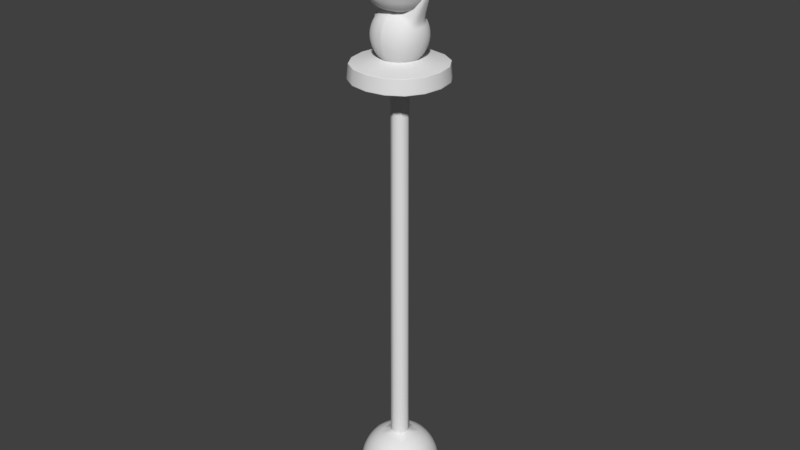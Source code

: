 # Source: Emblems.blend  (saved by Blender 2.79.0; exported with 4.5.12 LTS)
import bpy
from mathutils import Matrix  # noqa: F401  (used for matrix-valued properties, if any)

bpy.ops.wm.read_factory_settings(use_empty=True)
scene = bpy.context.scene
scene.name = 'Scene'

# ---- collections
col_collection_1 = bpy.data.collections.new('Collection 1'); scene.collection.children.link(col_collection_1)

# ---- world
world_world = bpy.data.worlds.new('World'); scene.world = world_world
world_world.color = (0.05088, 0.05088, 0.05088)
world_world.use_sun_shadow = False
world_world.sun_shadow_jitter_overblur = 0.0
world_world.cycles.sampling_method = 'MANUAL'

# ---- meshes
me_cube_006 = bpy.data.meshes.new('Cube.006')
me_cube_006.from_pydata([(-0.03185, -0.03185, -0.02599), (-0.02675, -0.02675, 0.08374), (-0.03185, 0.03185, -0.02599), (-0.02675, 0.02675, 0.08374), (0.03185, -0.03185, -0.02599), (0.02675, -0.02675, 0.08374), (0.03185, 0.03185, -0.02599), (0.02675, 0.02675, 0.08374), (-0.02469, -0.02469, 0.01968), (-0.02469, 0.02469, 0.01968), (0.02469, 0.02469, 0.01968), (0.02469, -0.02469, 0.01968), (-0.0314, 0.0314, -0.01632), (0.0314, 0.0314, -0.01632), (0.0314, -0.0314, -0.01632), (-0.0314, -0.0314, -0.01632), (-0.0312, -0.0312, 0.08345), (-0.0312, 0.0312, 0.08345), (0.0312, 0.0312, 0.08345), (0.0312, -0.0312, 0.08345), (-0.03262, 0.03262, -0.02567), (0.03262, 0.03262, -0.02567), (0.03262, -0.03262, -0.02567), (-0.03262, -0.03262, -0.02567), (-0.03168, -0.03168, -0.01662), (0.03168, -0.03168, -0.01662), (0.03168, 0.03168, -0.01662), (-0.03168, 0.03168, -0.01662), (-0.03166, -0.03166, -0.01638), (-0.03166, 0.03166, -0.01638), (0.03166, 0.03166, -0.01638), (0.03166, -0.03166, -0.01638), (-0.008611, -0.008611, 0.01519), (-0.008611, 0.008611, 0.01519), (0.008611, 0.008611, 0.01519), (0.008611, -0.008611, 0.01519), (-0.00859, 0.00859, 0.0148), (0.00859, 0.00859, 0.0148), (0.00859, -0.00859, 0.0148), (-0.00859, -0.00859, 0.0148), (-0.01034, 0.01034, -0.01264), (0.01034, 0.01034, -0.01264), (0.01034, -0.01034, -0.01264), (-0.01034, -0.01034, -0.01264), (-0.01124, 0.01124, -0.01313), (0.01124, 0.01124, -0.01313), (0.01124, -0.01124, -0.01313), (-0.01124, -0.01124, -0.01313), (-0.01029, -0.01029, -0.01219), (-0.01029, 0.01029, -0.01219), (0.01029, 0.01029, -0.01219), (0.01029, -0.01029, -0.01219), (-0.03267, 0.03267, -0.02599), (-0.03267, -0.03267, -0.02599), (0.03267, 0.03267, -0.02599), (0.03267, -0.03267, -0.02599), (-0.02992, -0.02992, 0.08374), (-0.02992, 0.02992, 0.08374), (0.02992, 0.02992, 0.08374), (0.02992, -0.02992, 0.08374), (-0.01843, -0.01843, 0.04972), (-0.01843, 0.01843, 0.04972), (0.01843, 0.01843, 0.04972), (0.01843, -0.01843, 0.04972), (-0.02501, -0.02501, 0.08274), (-0.02501, 0.02501, 0.08274), (0.02501, -0.02501, 0.08274), (0.02501, 0.02501, 0.08274), (-0.01843, -0.01843, 0.0511), (0.01843, -0.01843, 0.0511), (-0.01843, 0.01843, 0.0511), (0.01843, 0.01843, 0.0511), (-0.0312, -0.0312, 0.08374), (-0.0312, 0.0312, 0.08374), (0.0312, 0.0312, 0.08374), (0.0312, -0.0312, 0.08374), (-0.02501, -0.02501, 0.08374), (-0.02501, 0.02501, 0.08374), (0.02501, 0.02501, 0.08374), (0.02501, -0.02501, 0.08374)], [], [(16, 72, 73, 17), (17, 73, 74, 18), (18, 74, 75, 19), (19, 75, 72, 16), (2, 6, 4, 0), (70, 68, 60, 61), (35, 11, 8, 32), (34, 10, 11, 35), (33, 9, 10, 34), (32, 8, 9, 33), (28, 15, 12, 29), (29, 12, 13, 30), (30, 13, 14, 31), (31, 14, 15, 28), (11, 19, 16, 8), (10, 18, 19, 11), (9, 17, 18, 10), (8, 16, 17, 9), (20, 27, 26, 21), (23, 24, 27, 20), (24, 28, 29, 27), (53, 23, 20, 52), (52, 20, 21, 54), (54, 21, 22, 55), (55, 22, 23, 53), (27, 29, 30, 26), (26, 30, 31, 25), (25, 31, 28, 24), (22, 25, 24, 23), (21, 26, 25, 22), (39, 32, 33, 36), (36, 33, 34, 37), (37, 34, 35, 38), (38, 35, 32, 39), (51, 38, 39, 48), (50, 37, 38, 51), (49, 36, 37, 50), (48, 39, 36, 49), (47, 43, 40, 44), (44, 40, 41, 45), (45, 41, 42, 46), (46, 42, 43, 47), (14, 46, 47, 15), (13, 45, 46, 14), (12, 44, 45, 13), (15, 47, 44, 12), (43, 48, 49, 40), (40, 49, 50, 41), (41, 50, 51, 42), (42, 51, 48, 43), (2, 0, 53, 52), (6, 2, 52, 54), (4, 6, 54, 55), (0, 4, 55, 53), (1, 3, 57, 56), (3, 7, 58, 57), (7, 5, 59, 58), (5, 1, 56, 59), (62, 61, 60, 63), (68, 69, 63, 60), (71, 70, 61, 62), (69, 71, 62, 63), (79, 78, 67, 66), (78, 77, 65, 67), (76, 79, 66, 64), (77, 76, 64, 65), (66, 67, 71, 69), (67, 65, 70, 71), (64, 66, 69, 68), (65, 64, 68, 70), (56, 57, 73, 72), (57, 58, 74, 73), (58, 59, 75, 74), (59, 56, 72, 75), (3, 1, 76, 77), (7, 3, 77, 78), (5, 7, 78, 79), (1, 5, 79, 76)])
me_cube_006.polygons.foreach_set('use_smooth', [True] * 78)
me_cube_006.use_remesh_preserve_volume = False
me_cube_006.use_remesh_preserve_attributes = False
me_cube_006.use_mirror_vertex_groups = False
me_cube_006.update()
me_cube_005 = bpy.data.meshes.new('Cube.005')
me_cube_005.from_pydata([(0.003385, 0.01641, 0.003385), (0.009596, 0.01413, 0.003142), (0.003142, 0.01413, 0.009596), (0.008683, 0.01236, 0.008683), (0.003385, 0.01641, -0.003385), (0.003142, 0.01413, -0.009596), (0.009596, 0.01413, -0.003142), (0.008683, 0.01236, -0.008683), (0.01641, 0.003385, -0.003385), (0.01413, 0.009596, -0.003142), (0.01413, 0.003142, -0.009596), (0.01236, 0.008683, -0.008683), (0.01641, 0.003385, 0.003385), (0.01413, 0.003142, 0.009596), (0.01413, 0.009596, 0.003142), (0.01236, 0.008683, 0.008683), (0.01641, -0.003385, 0.003385), (0.01413, -0.009596, 0.003142), (0.01413, -0.003142, 0.009596), (0.01236, -0.008683, 0.008683), (0.01641, -0.003385, -0.003385), (0.01413, -0.003142, -0.009596), (0.01413, -0.009596, -0.003142), (0.01236, -0.008683, -0.008683), (0.003385, -0.01641, -0.003385), (0.009596, -0.01413, -0.003142), (0.003142, -0.01413, -0.009596), (0.008683, -0.01236, -0.008683), (0.003331, -0.01626, 0.003358), (0.003142, -0.01413, 0.009596), (0.009542, -0.01398, 0.003115), (0.008683, -0.01236, 0.008683), (0.003385, 0.003385, -0.01641), (0.009596, 0.003142, -0.01413), (0.003142, 0.009596, -0.01413), (0.008683, 0.008683, -0.01236), (0.003385, -0.003385, -0.01641), (0.003142, -0.009596, -0.01413), (0.009596, -0.003142, -0.01413), (0.008683, -0.008683, -0.01236), (0.003385, 0.003385, 0.01641), (0.003142, 0.009596, 0.01413), (0.01863, 0.003142, 0.02867), (0.008683, 0.008683, 0.01236), (0.003385, -0.003385, 0.01641), (0.01863, -0.003142, 0.02867), (0.003142, -0.009596, 0.01413), (0.008683, -0.008683, 0.01236), (0.0, 0.01669, 0.003446), (0.0, 0.01438, 0.009768), (0.003446, 0.01669, 0.0), (0.009768, 0.01438, 0.0), (0.006631, 0.01555, 0.003264), (0.003264, 0.01555, 0.006631), (0.006099, 0.01343, 0.009197), (0.009197, 0.01343, 0.006099), (0.0, 0.01669, -0.003446), (0.0, 0.01438, -0.009768), (0.003264, 0.01555, -0.006631), (0.006631, 0.01555, -0.003264), (0.009197, 0.01343, -0.006099), (0.006099, 0.01343, -0.009197), (0.01669, 0.003446, 0.0), (0.01438, 0.009768, 0.0), (0.01555, 0.006631, -0.003264), (0.01555, 0.003264, -0.006631), (0.01343, 0.006099, -0.009197), (0.01343, 0.009197, -0.006099), (0.01669, 0.0, 0.003446), (0.01438, 0.0, 0.009768), (0.01555, 0.003264, 0.006631), (0.01555, 0.006631, 0.003264), (0.01343, 0.009197, 0.006099), (0.01343, 0.006099, 0.009197), (0.01669, -0.003446, 0.0), (0.01438, -0.009768, 0.0), (0.01555, -0.006631, 0.003264), (0.01555, -0.003264, 0.006631), (0.01343, -0.006099, 0.009197), (0.01343, -0.009197, 0.006099), (0.01669, 0.0, -0.003446), (0.01438, 0.0, -0.009768), (0.01555, -0.003264, -0.006631), (0.01555, -0.006631, -0.003264), (0.01343, -0.009197, -0.006099), (0.01343, -0.006099, -0.009197), (0.003392, -0.01655, -2.754e-05), (0.009714, -0.01423, -2.754e-05), (0.006631, -0.01555, -0.003264), (0.003264, -0.01555, -0.006631), (0.006099, -0.01343, -0.009197), (0.009197, -0.01343, -0.006099), (0.0, -0.01669, 0.003446), (0.0, -0.01438, 0.009768), (0.00321, -0.01541, 0.006603), (0.006577, -0.01541, 0.003236), (0.009142, -0.01329, 0.006071), (0.006099, -0.01343, 0.009197), (0.0, -0.01669, -0.003446), (0.0, -0.01438, -0.009768), (0.0, 0.003446, -0.01669), (0.0, 0.009768, -0.01438), (0.003446, 0.0, -0.01669), (0.009768, 0.0, -0.01438), (0.006631, 0.003264, -0.01555), (0.003264, 0.006631, -0.01555), (0.006099, 0.009197, -0.01343), (0.009197, 0.006099, -0.01343), (0.0, -0.003446, -0.01669), (0.0, -0.009768, -0.01438), (0.003264, -0.006631, -0.01555), (0.006631, -0.003264, -0.01555), (0.009197, -0.006099, -0.01343), (0.006099, -0.009197, -0.01343), (0.0, 0.003446, 0.01669), (0.0, 0.009768, 0.01438), (0.003264, 0.006631, 0.01555), (0.01566, 0.003264, 0.03009), (0.009197, 0.006099, 0.01343), (0.006099, 0.009197, 0.01343), (0.0, -0.003446, 0.01669), (0.0, -0.009768, 0.01438), (0.003446, 0.0, 0.01669), (0.0188, -7.772e-16, 0.02891), (0.01566, -0.003264, 0.03009), (0.003264, -0.006631, 0.01555), (0.006099, -0.009197, 0.01343), (0.009197, -0.006099, 0.01343), (0.008398, 0.0108, -0.0108), (0.003082, 0.01214, -0.01214), (0.003082, 0.01214, 0.01214), (0.008398, 0.0108, 0.0108), (0.0108, 0.0108, 0.008398), (0.01214, 0.01214, 0.003082), (0.01214, 0.01214, -0.003082), (0.0108, 0.0108, -0.008398), (0.0108, -0.008398, -0.0108), (0.01214, -0.003082, -0.01214), (0.01214, 0.003082, -0.01214), (0.0108, 0.008398, -0.0108), (0.0108, 0.008398, 0.0108), (0.02117, 0.003082, 0.02668), (0.02117, -0.003082, 0.02668), (0.0108, -0.008398, 0.0108), (0.0108, -0.0108, 0.008398), (0.01214, -0.01214, 0.003082), (0.01214, -0.01214, -0.003082), (0.0108, -0.0108, -0.008398), (0.003082, -0.01214, -0.01214), (0.008398, -0.0108, -0.0108), (0.008398, -0.0108, 0.0108), (0.003082, -0.01214, 0.01214), (0.0, 0.01698, 0.0), (0.0, 0.01582, 0.00675), (0.00675, 0.01582, 0.0), (0.0, 0.01582, -0.00675), (0.006379, 0.01475, 0.006379), (0.006379, 0.01475, -0.006379), (0.01698, 0.0, 0.0), (0.01582, 0.00675, 0.0), (0.01582, 0.0, 0.00675), (0.01582, -0.00675, 0.0), (0.01582, 0.0, -0.00675), (0.01475, 0.006379, -0.006379), (0.01475, 0.006379, 0.006379), (0.01475, -0.006379, 0.006379), (0.01475, -0.006379, -0.006379), (0.0, -0.01698, 0.0), (0.006695, -0.01568, -2.754e-05), (0.0, -0.01582, 0.00675), (0.0, -0.01582, -0.00675), (0.006379, -0.01475, -0.006379), (0.006325, -0.0146, 0.006351), (0.0, 0.0, -0.01698), (0.0, 0.00675, -0.01582), (0.00675, 0.0, -0.01582), (0.0, -0.00675, -0.01582), (0.006379, 0.006379, -0.01475), (0.006379, -0.006379, -0.01475), (0.0, 0.0, 0.01698), (0.0, 0.00675, 0.01582), (0.0, -0.00675, 0.01582), (0.01578, -7.772e-16, 0.03036), (0.006379, 0.006379, 0.01475), (0.006379, -0.006379, 0.01475), (0.005952, 0.01159, -0.01159), (0.0, 0.01236, -0.01236), (0.0, 0.01236, 0.01236), (0.005952, 0.01159, 0.01159), (0.01159, 0.01159, 0.005952), (0.01236, 0.01236, 0.0), (0.01159, 0.01159, -0.005952), (0.01159, -0.005952, -0.01159), (0.01236, 0.0, -0.01236), (0.01159, 0.005952, -0.01159), (0.01159, 0.005952, 0.01159), (0.02139, -7.772e-16, 0.0269), (0.01159, -0.005952, 0.01159), (0.01159, -0.01159, 0.005952), (0.01236, -0.01236, 0.0), (0.01159, -0.01159, -0.005952), (0.0, -0.01236, -0.01236), (0.005952, -0.01159, -0.01159), (0.005952, -0.01159, 0.01159), (0.0, -0.01236, 0.01236), (0.01003, -0.01003, -0.01003), (0.01003, -0.01003, 0.01003), (0.01003, 0.01003, -0.01003), (0.01003, 0.01003, 0.01003)], [], [(0, 50, 152, 48), (0, 48, 153, 53), (0, 53, 156, 52), (0, 52, 154, 50), (1, 51, 154, 52), (1, 52, 156, 55), (1, 55, 189, 133), (1, 133, 190, 51), (2, 53, 153, 49), (2, 49, 187, 130), (2, 130, 188, 54), (2, 54, 156, 53), (3, 55, 156, 54), (3, 54, 188, 131), (3, 131, 208, 132), (3, 132, 189, 55), (4, 56, 152, 50), (4, 50, 154, 59), (4, 59, 157, 58), (4, 58, 155, 56), (5, 57, 155, 58), (5, 58, 157, 61), (5, 61, 185, 129), (5, 129, 186, 57), (6, 59, 154, 51), (6, 51, 190, 134), (6, 134, 191, 60), (6, 60, 157, 59), (7, 61, 157, 60), (7, 60, 191, 135), (7, 135, 207, 128), (7, 128, 185, 61), (8, 62, 158, 80), (8, 80, 162, 65), (8, 65, 163, 64), (8, 64, 159, 62), (9, 63, 159, 64), (9, 64, 163, 67), (9, 67, 191, 134), (9, 134, 190, 63), (10, 65, 162, 81), (10, 81, 193, 138), (10, 138, 194, 66), (10, 66, 163, 65), (11, 67, 163, 66), (11, 66, 194, 139), (11, 139, 207, 135), (11, 135, 191, 67), (12, 68, 158, 62), (12, 62, 159, 71), (12, 71, 164, 70), (12, 70, 160, 68), (13, 69, 160, 70), (13, 70, 164, 73), (13, 73, 195, 141), (13, 141, 196, 69), (14, 71, 159, 63), (14, 63, 190, 133), (14, 133, 189, 72), (14, 72, 164, 71), (15, 73, 164, 72), (15, 72, 189, 132), (15, 132, 208, 140), (15, 140, 195, 73), (16, 74, 158, 68), (16, 68, 160, 77), (16, 77, 165, 76), (16, 76, 161, 74), (17, 75, 161, 76), (17, 76, 165, 79), (17, 79, 198, 145), (17, 145, 199, 75), (18, 77, 160, 69), (18, 69, 196, 142), (18, 142, 197, 78), (18, 78, 165, 77), (19, 79, 165, 78), (19, 78, 197, 143), (19, 143, 206, 144), (19, 144, 198, 79), (20, 80, 158, 74), (20, 74, 161, 83), (20, 83, 166, 82), (20, 82, 162, 80), (21, 81, 162, 82), (21, 82, 166, 85), (21, 85, 192, 137), (21, 137, 193, 81), (22, 83, 161, 75), (22, 75, 199, 146), (22, 146, 200, 84), (22, 84, 166, 83), (23, 85, 166, 84), (23, 84, 200, 147), (23, 147, 205, 136), (23, 136, 192, 85), (24, 86, 167, 98), (24, 98, 170, 89), (24, 89, 171, 88), (24, 88, 168, 86), (25, 87, 168, 88), (25, 88, 171, 91), (25, 91, 200, 146), (25, 146, 199, 87), (26, 89, 170, 99), (26, 99, 201, 148), (26, 148, 202, 90), (26, 90, 171, 89), (27, 91, 171, 90), (27, 90, 202, 149), (27, 149, 205, 147), (27, 147, 200, 91), (28, 92, 167, 86), (28, 86, 168, 95), (28, 95, 172, 94), (28, 94, 169, 92), (29, 93, 169, 94), (29, 94, 172, 97), (29, 97, 203, 151), (29, 151, 204, 93), (30, 95, 168, 87), (30, 87, 199, 145), (30, 145, 198, 96), (30, 96, 172, 95), (31, 97, 172, 96), (31, 96, 198, 144), (31, 144, 206, 150), (31, 150, 203, 97), (32, 102, 173, 100), (32, 100, 174, 105), (32, 105, 177, 104), (32, 104, 175, 102), (33, 103, 175, 104), (33, 104, 177, 107), (33, 107, 194, 138), (33, 138, 193, 103), (34, 105, 174, 101), (34, 101, 186, 129), (34, 129, 185, 106), (34, 106, 177, 105), (35, 107, 177, 106), (35, 106, 185, 128), (35, 128, 207, 139), (35, 139, 194, 107), (36, 108, 173, 102), (36, 102, 175, 111), (36, 111, 178, 110), (36, 110, 176, 108), (37, 109, 176, 110), (37, 110, 178, 113), (37, 113, 202, 148), (37, 148, 201, 109), (38, 111, 175, 103), (38, 103, 193, 137), (38, 137, 192, 112), (38, 112, 178, 111), (39, 113, 178, 112), (39, 112, 192, 136), (39, 136, 205, 149), (39, 149, 202, 113), (40, 114, 179, 122), (40, 122, 182, 117), (40, 117, 183, 116), (40, 116, 180, 114), (41, 115, 180, 116), (41, 116, 183, 119), (41, 119, 188, 130), (41, 130, 187, 115), (42, 117, 182, 123), (42, 123, 196, 141), (42, 141, 195, 118), (42, 118, 183, 117), (43, 119, 183, 118), (43, 118, 195, 140), (43, 140, 208, 131), (43, 131, 188, 119), (44, 122, 179, 120), (44, 120, 181, 125), (44, 125, 184, 124), (44, 124, 182, 122), (45, 123, 182, 124), (45, 124, 184, 127), (45, 127, 197, 142), (45, 142, 196, 123), (46, 125, 181, 121), (46, 121, 204, 151), (46, 151, 203, 126), (46, 126, 184, 125), (47, 127, 184, 126), (47, 126, 203, 150), (47, 150, 206, 143), (47, 143, 197, 127)])
me_cube_005.polygons.foreach_set('use_smooth', [True] * 192)
me_cube_005.use_remesh_preserve_volume = False
me_cube_005.use_remesh_preserve_attributes = False
me_cube_005.use_mirror_vertex_groups = False
me_cube_005.update()
me_cube = bpy.data.meshes.new('Cube')
me_cube.from_pydata([(-0.02548, 0.0, 0.0), (-0.02504, -0.005169, 0.0), (-0.02373, -0.01012, -2.91e-11), (-0.02157, -0.01465, 0.0), (-0.02504, 0.0, 0.005169), (-0.02373, -2.91e-11, 0.01012), (-0.02157, 0.0, 0.01465), (-0.02504, 0.005169, 0.0), (-0.02373, 0.01012, 2.91e-11), (-0.02157, 0.01465, 0.0), (-0.02504, 0.0, -0.005169), (-0.02373, 2.91e-11, -0.01012), (-0.02157, 0.0, -0.01465), (-0.02461, -0.005078, -0.005078), (-0.02333, -0.009946, -0.004896), (-0.02119, -0.01439, -0.004714), (-0.02333, -0.004896, -0.009946), (-0.02212, -0.009569, -0.009569), (-0.02015, -0.0138, -0.009148), (-0.02119, -0.004714, -0.01439), (-0.02015, -0.009148, -0.0138), (-0.01853, -0.01303, -0.01303), (-0.02461, -0.005078, 0.005078), (-0.02333, -0.004896, 0.009946), (-0.02119, -0.004714, 0.01439), (-0.02333, -0.009946, 0.004896), (-0.02212, -0.009569, 0.009569), (-0.02015, -0.009148, 0.0138), (-0.02119, -0.01439, 0.004714), (-0.02015, -0.0138, 0.009148), (-0.01853, -0.01303, 0.01303), (-0.02461, 0.005078, 0.005078), (-0.02333, 0.009946, 0.004896), (-0.02119, 0.01439, 0.004714), (-0.02333, 0.004896, 0.009946), (-0.02212, 0.009569, 0.009569), (-0.02015, 0.0138, 0.009148), (-0.02119, 0.004714, 0.01439), (-0.02015, 0.009148, 0.0138), (-0.01853, 0.01303, 0.01303), (-0.02461, 0.005078, -0.005078), (-0.02333, 0.004896, -0.009946), (-0.02119, 0.004714, -0.01439), (-0.02333, 0.009946, -0.004896), (-0.02212, 0.009569, -0.009569), (-0.02015, 0.009148, -0.0138), (-0.02119, 0.01439, -0.004714), (-0.02015, 0.0138, -0.009148), (-0.01853, 0.01303, -0.01303), (0.0, 0.02548, 0.0), (-0.005169, 0.02504, 0.0), (-0.01012, 0.02373, -2.91e-11), (-0.01465, 0.02157, 0.0), (0.0, 0.02504, 0.005169), (-2.91e-11, 0.02373, 0.01012), (0.0, 0.02157, 0.01465), (0.005169, 0.02504, 0.0), (0.01012, 0.02373, 2.91e-11), (0.01465, 0.02157, 0.0), (0.0, 0.02504, -0.005169), (2.91e-11, 0.02373, -0.01012), (0.0, 0.02157, -0.01465), (-0.005078, 0.02461, -0.005078), (-0.009946, 0.02333, -0.004896), (-0.01439, 0.02119, -0.004714), (-0.004896, 0.02333, -0.009946), (-0.009569, 0.02212, -0.009569), (-0.0138, 0.02015, -0.009148), (-0.004714, 0.02119, -0.01439), (-0.009148, 0.02015, -0.0138), (-0.01303, 0.01853, -0.01303), (-0.005078, 0.02461, 0.005078), (-0.004896, 0.02333, 0.009946), (-0.004714, 0.02119, 0.01439), (-0.009946, 0.02333, 0.004896), (-0.009569, 0.02212, 0.009569), (-0.009148, 0.02015, 0.0138), (-0.01439, 0.02119, 0.004714), (-0.0138, 0.02015, 0.009148), (-0.01303, 0.01853, 0.01303), (0.005078, 0.02461, 0.005078), (0.009946, 0.02333, 0.004896), (0.01439, 0.02119, 0.004714), (0.004896, 0.02333, 0.009946), (0.009569, 0.02212, 0.009569), (0.0138, 0.02015, 0.009148), (0.004714, 0.02119, 0.01439), (0.009148, 0.02015, 0.0138), (0.01303, 0.01853, 0.01303), (0.005078, 0.02461, -0.005078), (0.004896, 0.02333, -0.009946), (0.004714, 0.02119, -0.01439), (0.009946, 0.02333, -0.004896), (0.009569, 0.02212, -0.009569), (0.009148, 0.02015, -0.0138), (0.01439, 0.02119, -0.004714), (0.0138, 0.02015, -0.009148), (0.01303, 0.01853, -0.01303), (0.02548, 0.0, 0.0), (0.02504, 0.005169, 0.0), (0.02373, 0.01012, -2.91e-11), (0.02157, 0.01465, 0.0), (0.02504, 0.0, 0.005169), (0.02373, 2.91e-11, 0.01012), (0.02157, 0.0, 0.01465), (0.02504, -0.005169, 0.0), (0.02373, -0.01012, 2.91e-11), (0.02157, -0.01465, 0.0), (0.02504, 0.0, -0.005169), (0.02373, -2.91e-11, -0.01012), (0.02157, 0.0, -0.01465), (0.02461, 0.005078, -0.005078), (0.02333, 0.009946, -0.004896), (0.02119, 0.01439, -0.004714), (0.02333, 0.004896, -0.009946), (0.02212, 0.009569, -0.009569), (0.02015, 0.0138, -0.009148), (0.02119, 0.004714, -0.01439), (0.02015, 0.009148, -0.0138), (0.01853, 0.01303, -0.01303), (0.02461, 0.005078, 0.005078), (0.02333, 0.004896, 0.009946), (0.02119, 0.004714, 0.01439), (0.02333, 0.009946, 0.004896), (0.02212, 0.009569, 0.009569), (0.02015, 0.009148, 0.0138), (0.02119, 0.01439, 0.004714), (0.02015, 0.0138, 0.009148), (0.01853, 0.01303, 0.01303), (0.02461, -0.005078, 0.005078), (0.02333, -0.009946, 0.004896), (0.02119, -0.01439, 0.004714), (0.02333, -0.004896, 0.009946), (0.02212, -0.009569, 0.009569), (0.02015, -0.0138, 0.009148), (0.02119, -0.004714, 0.01439), (0.02015, -0.009148, 0.0138), (0.01853, -0.01303, 0.01303), (0.02461, -0.005078, -0.005078), (0.02333, -0.004896, -0.009946), (0.02119, -0.004714, -0.01439), (0.02333, -0.009946, -0.004896), (0.02212, -0.009569, -0.009569), (0.02015, -0.009148, -0.0138), (0.02119, -0.01439, -0.004714), (0.02015, -0.0138, -0.009148), (0.01853, -0.01303, -0.01303), (0.0, -0.02548, 0.0), (0.005169, -0.02504, 0.0), (0.01012, -0.02373, -2.91e-11), (0.01465, -0.02157, 0.0), (0.0, -0.02504, 0.005169), (2.91e-11, -0.02373, 0.01012), (0.0, -0.02157, 0.01465), (-0.005169, -0.02504, 0.0), (-0.01012, -0.02373, 2.91e-11), (-0.01465, -0.02157, 0.0), (0.0, -0.02504, -0.005169), (-2.91e-11, -0.02373, -0.01012), (0.0, -0.02157, -0.01465), (0.005078, -0.02461, -0.005078), (0.009946, -0.02333, -0.004896), (0.01439, -0.02119, -0.004714), (0.004896, -0.02333, -0.009946), (0.009569, -0.02212, -0.009569), (0.0138, -0.02015, -0.009148), (0.004714, -0.02119, -0.01439), (0.009148, -0.02015, -0.0138), (0.01303, -0.01853, -0.01303), (0.005078, -0.02461, 0.005078), (0.004896, -0.02333, 0.009946), (0.004714, -0.02119, 0.01439), (0.009946, -0.02333, 0.004896), (0.009569, -0.02212, 0.009569), (0.009148, -0.02015, 0.0138), (0.01439, -0.02119, 0.004714), (0.0138, -0.02015, 0.009148), (0.01303, -0.01853, 0.01303), (-0.005078, -0.02461, 0.005078), (-0.009946, -0.02333, 0.004896), (-0.01439, -0.02119, 0.004714), (-0.004896, -0.02333, 0.009946), (-0.009569, -0.02212, 0.009569), (-0.0138, -0.02015, 0.009148), (-0.004714, -0.02119, 0.01439), (-0.009148, -0.02015, 0.0138), (-0.01303, -0.01853, 0.01303), (-0.005078, -0.02461, -0.005078), (-0.004896, -0.02333, -0.009946), (-0.004714, -0.02119, -0.01439), (-0.009946, -0.02333, -0.004896), (-0.009569, -0.02212, -0.009569), (-0.009148, -0.02015, -0.0138), (-0.01439, -0.02119, -0.004714), (-0.0138, -0.02015, -0.009148), (-0.01303, -0.01853, -0.01303), (0.0, 0.0, -0.02548), (0.0, 0.005169, -0.02504), (-2.91e-11, 0.01012, -0.02373), (0.0, 0.01465, -0.02157), (0.005169, 0.0, -0.02504), (0.01012, 2.91e-11, -0.02373), (0.01465, 0.0, -0.02157), (0.0, -0.005169, -0.02504), (2.91e-11, -0.01012, -0.02373), (0.0, -0.01465, -0.02157), (-0.005169, 0.0, -0.02504), (-0.01012, -2.91e-11, -0.02373), (-0.01465, 0.0, -0.02157), (-0.005078, 0.005078, -0.02461), (-0.004896, 0.009946, -0.02333), (-0.004714, 0.01439, -0.02119), (-0.009946, 0.004896, -0.02333), (-0.009569, 0.009569, -0.02212), (-0.009148, 0.0138, -0.02015), (-0.01439, 0.004714, -0.02119), (-0.0138, 0.009148, -0.02015), (-0.01303, 0.01303, -0.01853), (0.005078, 0.005078, -0.02461), (0.009946, 0.004896, -0.02333), (0.01439, 0.004714, -0.02119), (0.004896, 0.009946, -0.02333), (0.009569, 0.009569, -0.02212), (0.0138, 0.009148, -0.02015), (0.004714, 0.01439, -0.02119), (0.009148, 0.0138, -0.02015), (0.01303, 0.01303, -0.01853), (0.005078, -0.005078, -0.02461), (0.004896, -0.009946, -0.02333), (0.004714, -0.01439, -0.02119), (0.009946, -0.004896, -0.02333), (0.009569, -0.009569, -0.02212), (0.009148, -0.0138, -0.02015), (0.01439, -0.004714, -0.02119), (0.0138, -0.009148, -0.02015), (0.01303, -0.01303, -0.01853), (-0.005078, -0.005078, -0.02461), (-0.009946, -0.004896, -0.02333), (-0.01439, -0.004714, -0.02119), (-0.004896, -0.009946, -0.02333), (-0.009569, -0.009569, -0.02212), (-0.0138, -0.009148, -0.02015), (-0.004714, -0.01439, -0.02119), (-0.009148, -0.0138, -0.02015), (-0.01303, -0.01303, -0.01853), (0.0, 0.006174, 0.0259), (0.0, 0.006174, 0.02508), (2.91e-11, 0.01012, 0.02373), (0.0, 0.01465, 0.02157), (-0.006174, 0.0, 0.02508), (-0.01012, 2.91e-11, 0.02373), (-0.01465, 0.0, 0.02157), (0.0, -0.006174, 0.02508), (-2.91e-11, -0.01012, 0.02373), (0.0, -0.01465, 0.02157), (0.006174, 0.0, 0.02508), (0.01012, -2.91e-11, 0.02373), (0.01465, 0.0, 0.02157), (0.004367, 0.004367, 0.02464), (0.004896, 0.009946, 0.02333), (0.004714, 0.01439, 0.02119), (0.009946, 0.004896, 0.02333), (0.009569, 0.009569, 0.02212), (0.009148, 0.0138, 0.02015), (0.01439, 0.004714, 0.02119), (0.0138, 0.009148, 0.02015), (0.01303, 0.01303, 0.01853), (-0.004367, 0.004367, 0.02464), (-0.009946, 0.004896, 0.02333), (-0.01439, 0.004714, 0.02119), (-0.004896, 0.009946, 0.02333), (-0.009569, 0.009569, 0.02212), (-0.0138, 0.009148, 0.02015), (-0.004714, 0.01439, 0.02119), (-0.009148, 0.0138, 0.02015), (-0.01303, 0.01303, 0.01853), (-0.004367, -0.004367, 0.02464), (-0.004896, -0.009946, 0.02333), (-0.004714, -0.01439, 0.02119), (-0.009946, -0.004896, 0.02333), (-0.009569, -0.009569, 0.02212), (-0.009148, -0.0138, 0.02015), (-0.01439, -0.004714, 0.02119), (-0.0138, -0.009148, 0.02015), (-0.01303, -0.01303, 0.01853), (0.004367, -0.004367, 0.02464), (0.009946, -0.004896, 0.02333), (0.01439, -0.004714, 0.02119), (0.004896, -0.009946, 0.02333), (0.009569, -0.009569, 0.02212), (0.0138, -0.009148, 0.02015), (0.004714, -0.01439, 0.02119), (0.009148, -0.0138, 0.02015), (0.01303, -0.01303, 0.01853), (-0.0162, 0.0126, -0.0162), (-0.01739, 0.008927, -0.01739), (-0.01821, 0.004622, -0.01821), (-0.01854, 0.0, -0.01854), (-0.01821, -0.004622, -0.01821), (-0.01739, -0.008927, -0.01739), (-0.0162, -0.0126, -0.0162), (-0.0162, -0.0162, -0.0126), (-0.01739, -0.01739, -0.008927), (-0.01821, -0.01821, -0.004622), (-0.01854, -0.01854, 0.0), (-0.01821, -0.01821, 0.004622), (-0.01739, -0.01739, 0.008927), (-0.0162, -0.0162, 0.0126), (-0.0162, -0.0126, 0.0162), (-0.01739, -0.008927, 0.01739), (-0.01821, -0.004622, 0.01821), (-0.01854, 0.0, 0.01854), (-0.01821, 0.004622, 0.01821), (-0.01739, 0.008927, 0.01739), (-0.0162, 0.0126, 0.0162), (-0.0162, 0.0162, 0.0126), (-0.01739, 0.01739, 0.008927), (-0.01821, 0.01821, 0.004622), (-0.01854, 0.01854, 0.0), (-0.01821, 0.01821, -0.004622), (-0.01739, 0.01739, -0.008927), (-0.0162, 0.0162, -0.0126), (0.0126, 0.0162, -0.0162), (0.008927, 0.01739, -0.01739), (0.004622, 0.01821, -0.01821), (0.0, 0.01854, -0.01854), (-0.004622, 0.01821, -0.01821), (-0.008927, 0.01739, -0.01739), (-0.0126, 0.0162, -0.0162), (-0.0126, 0.0162, 0.0162), (-0.008927, 0.01739, 0.01739), (-0.004622, 0.01821, 0.01821), (0.0, 0.01854, 0.01854), (0.004622, 0.01821, 0.01821), (0.008927, 0.01739, 0.01739), (0.0126, 0.0162, 0.0162), (0.0162, 0.0162, 0.0126), (0.01739, 0.01739, 0.008927), (0.01821, 0.01821, 0.004622), (0.01854, 0.01854, 0.0), (0.01821, 0.01821, -0.004622), (0.01739, 0.01739, -0.008927), (0.0162, 0.0162, -0.0126), (0.0162, -0.0126, -0.0162), (0.01739, -0.008927, -0.01739), (0.01821, -0.004622, -0.01821), (0.01854, 0.0, -0.01854), (0.01821, 0.004622, -0.01821), (0.01739, 0.008927, -0.01739), (0.0162, 0.0126, -0.0162), (0.0162, 0.0126, 0.0162), (0.01739, 0.008927, 0.01739), (0.01821, 0.004622, 0.01821), (0.01854, 0.0, 0.01854), (0.01821, -0.004622, 0.01821), (0.01739, -0.008927, 0.01739), (0.0162, -0.0126, 0.0162), (0.0162, -0.0162, 0.0126), (0.01739, -0.01739, 0.008927), (0.01821, -0.01821, 0.004622), (0.01854, -0.01854, 0.0), (0.01821, -0.01821, -0.004622), (0.01739, -0.01739, -0.008927), (0.0162, -0.0162, -0.0126), (-0.0126, -0.0162, -0.0162), (-0.008927, -0.01739, -0.01739), (-0.004622, -0.01821, -0.01821), (0.0, -0.01854, -0.01854), (0.004622, -0.01821, -0.01821), (0.008927, -0.01739, -0.01739), (0.0126, -0.0162, -0.0162), (0.0126, -0.0162, 0.0162), (0.008927, -0.01739, 0.01739), (0.004622, -0.01821, 0.01821), (0.0, -0.01854, 0.01854), (-0.004622, -0.01821, 0.01821), (-0.008927, -0.01739, 0.01739), (-0.0126, -0.0162, 0.0162), (-0.01505, -0.01505, -0.01505), (-0.01505, -0.01505, 0.01505), (-0.01505, 0.01505, -0.01505), (-0.01505, 0.01505, 0.01505), (0.01505, -0.01505, -0.01505), (0.01505, -0.01505, 0.01505), (0.01505, 0.01505, -0.01505), (0.01505, 0.01505, 0.01505), (5.174e-11, 0.0, 0.3), (5.174e-11, 0.005489, 0.3), (0.003881, 0.003881, 0.3), (0.005489, 0.0, 0.3), (-0.005489, 0.0, 0.3), (-0.003881, 0.003881, 0.3), (5.174e-11, -0.005489, 0.3), (-0.003881, -0.003881, 0.3), (0.003881, -0.003881, 0.3), (-0.004367, -0.004367, 0.02545), (-0.004367, 0.004367, 0.02545), (-0.006174, 0.0, 0.0259), (0.004367, 0.004367, 0.02545), (0.006174, 0.0, 0.0259), (0.004367, -0.004367, 0.02545), (0.0, -0.006174, 0.0259), (5.169e-11, 0.00549, 0.2998), (-0.003882, -0.003882, 0.2998), (-0.00549, 0.0, 0.2998), (0.00549, 0.0, 0.2998), (5.169e-11, -0.00549, 0.2998), (-0.003882, 0.003882, 0.2998), (0.003882, 0.003882, 0.2998), (0.003882, -0.003882, 0.2998)], [], [(0, 10, 13, 1), (1, 13, 14, 2), (2, 14, 15, 3), (3, 15, 303, 304), (10, 11, 16, 13), (13, 16, 17, 14), (14, 17, 18, 15), (15, 18, 302, 303), (11, 12, 19, 16), (16, 19, 20, 17), (17, 20, 21, 18), (18, 21, 301, 302), (12, 297, 298, 19), (19, 298, 299, 20), (20, 299, 300, 21), (21, 300, 378, 301), (0, 1, 22, 4), (4, 22, 23, 5), (5, 23, 24, 6), (6, 24, 310, 311), (1, 2, 25, 22), (22, 25, 26, 23), (23, 26, 27, 24), (24, 27, 309, 310), (2, 3, 28, 25), (25, 28, 29, 26), (26, 29, 30, 27), (27, 30, 308, 309), (3, 304, 305, 28), (28, 305, 306, 29), (29, 306, 307, 30), (30, 307, 379, 308), (0, 4, 31, 7), (7, 31, 32, 8), (8, 32, 33, 9), (9, 33, 317, 318), (4, 5, 34, 31), (31, 34, 35, 32), (32, 35, 36, 33), (33, 36, 316, 317), (5, 6, 37, 34), (34, 37, 38, 35), (35, 38, 39, 36), (36, 39, 315, 316), (6, 311, 312, 37), (37, 312, 313, 38), (38, 313, 314, 39), (39, 314, 381, 315), (0, 7, 40, 10), (10, 40, 41, 11), (11, 41, 42, 12), (12, 42, 296, 297), (7, 8, 43, 40), (40, 43, 44, 41), (41, 44, 45, 42), (42, 45, 295, 296), (8, 9, 46, 43), (43, 46, 47, 44), (44, 47, 48, 45), (45, 48, 294, 295), (9, 318, 319, 46), (46, 319, 320, 47), (47, 320, 321, 48), (48, 321, 380, 294), (49, 59, 62, 50), (50, 62, 63, 51), (51, 63, 64, 52), (52, 64, 319, 318), (59, 60, 65, 62), (62, 65, 66, 63), (63, 66, 67, 64), (64, 67, 320, 319), (60, 61, 68, 65), (65, 68, 69, 66), (66, 69, 70, 67), (67, 70, 321, 320), (61, 325, 326, 68), (68, 326, 327, 69), (69, 327, 328, 70), (70, 328, 380, 321), (49, 50, 71, 53), (53, 71, 72, 54), (54, 72, 73, 55), (55, 73, 331, 332), (50, 51, 74, 71), (71, 74, 75, 72), (72, 75, 76, 73), (73, 76, 330, 331), (51, 52, 77, 74), (74, 77, 78, 75), (75, 78, 79, 76), (76, 79, 329, 330), (52, 318, 317, 77), (77, 317, 316, 78), (78, 316, 315, 79), (79, 315, 381, 329), (49, 53, 80, 56), (56, 80, 81, 57), (57, 81, 82, 58), (58, 82, 338, 339), (53, 54, 83, 80), (80, 83, 84, 81), (81, 84, 85, 82), (82, 85, 337, 338), (54, 55, 86, 83), (83, 86, 87, 84), (84, 87, 88, 85), (85, 88, 336, 337), (55, 332, 333, 86), (86, 333, 334, 87), (87, 334, 335, 88), (88, 335, 385, 336), (49, 56, 89, 59), (59, 89, 90, 60), (60, 90, 91, 61), (61, 91, 324, 325), (56, 57, 92, 89), (89, 92, 93, 90), (90, 93, 94, 91), (91, 94, 323, 324), (57, 58, 95, 92), (92, 95, 96, 93), (93, 96, 97, 94), (94, 97, 322, 323), (58, 339, 340, 95), (95, 340, 341, 96), (96, 341, 342, 97), (97, 342, 384, 322), (98, 108, 111, 99), (99, 111, 112, 100), (100, 112, 113, 101), (101, 113, 340, 339), (108, 109, 114, 111), (111, 114, 115, 112), (112, 115, 116, 113), (113, 116, 341, 340), (109, 110, 117, 114), (114, 117, 118, 115), (115, 118, 119, 116), (116, 119, 342, 341), (110, 346, 347, 117), (117, 347, 348, 118), (118, 348, 349, 119), (119, 349, 384, 342), (98, 99, 120, 102), (102, 120, 121, 103), (103, 121, 122, 104), (104, 122, 352, 353), (99, 100, 123, 120), (120, 123, 124, 121), (121, 124, 125, 122), (122, 125, 351, 352), (100, 101, 126, 123), (123, 126, 127, 124), (124, 127, 128, 125), (125, 128, 350, 351), (101, 339, 338, 126), (126, 338, 337, 127), (127, 337, 336, 128), (128, 336, 385, 350), (98, 102, 129, 105), (105, 129, 130, 106), (106, 130, 131, 107), (107, 131, 359, 360), (102, 103, 132, 129), (129, 132, 133, 130), (130, 133, 134, 131), (131, 134, 358, 359), (103, 104, 135, 132), (132, 135, 136, 133), (133, 136, 137, 134), (134, 137, 357, 358), (104, 353, 354, 135), (135, 354, 355, 136), (136, 355, 356, 137), (137, 356, 383, 357), (98, 105, 138, 108), (108, 138, 139, 109), (109, 139, 140, 110), (110, 140, 345, 346), (105, 106, 141, 138), (138, 141, 142, 139), (139, 142, 143, 140), (140, 143, 344, 345), (106, 107, 144, 141), (141, 144, 145, 142), (142, 145, 146, 143), (143, 146, 343, 344), (107, 360, 361, 144), (144, 361, 362, 145), (145, 362, 363, 146), (146, 363, 382, 343), (147, 157, 160, 148), (148, 160, 161, 149), (149, 161, 162, 150), (150, 162, 361, 360), (157, 158, 163, 160), (160, 163, 164, 161), (161, 164, 165, 162), (162, 165, 362, 361), (158, 159, 166, 163), (163, 166, 167, 164), (164, 167, 168, 165), (165, 168, 363, 362), (159, 367, 368, 166), (166, 368, 369, 167), (167, 369, 370, 168), (168, 370, 382, 363), (147, 148, 169, 151), (151, 169, 170, 152), (152, 170, 171, 153), (153, 171, 373, 374), (148, 149, 172, 169), (169, 172, 173, 170), (170, 173, 174, 171), (171, 174, 372, 373), (149, 150, 175, 172), (172, 175, 176, 173), (173, 176, 177, 174), (174, 177, 371, 372), (150, 360, 359, 175), (175, 359, 358, 176), (176, 358, 357, 177), (177, 357, 383, 371), (147, 151, 178, 154), (154, 178, 179, 155), (155, 179, 180, 156), (156, 180, 305, 304), (151, 152, 181, 178), (178, 181, 182, 179), (179, 182, 183, 180), (180, 183, 306, 305), (152, 153, 184, 181), (181, 184, 185, 182), (182, 185, 186, 183), (183, 186, 307, 306), (153, 374, 375, 184), (184, 375, 376, 185), (185, 376, 377, 186), (186, 377, 379, 307), (147, 154, 187, 157), (157, 187, 188, 158), (158, 188, 189, 159), (159, 189, 366, 367), (154, 155, 190, 187), (187, 190, 191, 188), (188, 191, 192, 189), (189, 192, 365, 366), (155, 156, 193, 190), (190, 193, 194, 191), (191, 194, 195, 192), (192, 195, 364, 365), (156, 304, 303, 193), (193, 303, 302, 194), (194, 302, 301, 195), (195, 301, 378, 364), (196, 206, 209, 197), (197, 209, 210, 198), (198, 210, 211, 199), (199, 211, 326, 325), (206, 207, 212, 209), (209, 212, 213, 210), (210, 213, 214, 211), (211, 214, 327, 326), (207, 208, 215, 212), (212, 215, 216, 213), (213, 216, 217, 214), (214, 217, 328, 327), (208, 297, 296, 215), (215, 296, 295, 216), (216, 295, 294, 217), (217, 294, 380, 328), (196, 197, 218, 200), (200, 218, 219, 201), (201, 219, 220, 202), (202, 220, 347, 346), (197, 198, 221, 218), (218, 221, 222, 219), (219, 222, 223, 220), (220, 223, 348, 347), (198, 199, 224, 221), (221, 224, 225, 222), (222, 225, 226, 223), (223, 226, 349, 348), (199, 325, 324, 224), (224, 324, 323, 225), (225, 323, 322, 226), (226, 322, 384, 349), (196, 200, 227, 203), (203, 227, 228, 204), (204, 228, 229, 205), (205, 229, 368, 367), (200, 201, 230, 227), (227, 230, 231, 228), (228, 231, 232, 229), (229, 232, 369, 368), (201, 202, 233, 230), (230, 233, 234, 231), (231, 234, 235, 232), (232, 235, 370, 369), (202, 346, 345, 233), (233, 345, 344, 234), (234, 344, 343, 235), (235, 343, 382, 370), (196, 203, 236, 206), (206, 236, 237, 207), (207, 237, 238, 208), (208, 238, 298, 297), (203, 204, 239, 236), (236, 239, 240, 237), (237, 240, 241, 238), (238, 241, 299, 298), (204, 205, 242, 239), (239, 242, 243, 240), (240, 243, 244, 241), (241, 244, 300, 299), (205, 367, 366, 242), (242, 366, 365, 243), (243, 365, 364, 244), (244, 364, 378, 300), (409, 405, 389, 394), (246, 258, 259, 247), (247, 259, 260, 248), (248, 260, 333, 332), (255, 256, 261, 258), (258, 261, 262, 259), (259, 262, 263, 260), (260, 263, 334, 333), (256, 257, 264, 261), (261, 264, 265, 262), (262, 265, 266, 263), (263, 266, 335, 334), (257, 353, 352, 264), (264, 352, 351, 265), (265, 351, 350, 266), (266, 350, 385, 335), (408, 402, 387, 388), (249, 267, 268, 250), (250, 268, 269, 251), (251, 269, 312, 311), (246, 247, 270, 267), (267, 270, 271, 268), (268, 271, 272, 269), (269, 272, 313, 312), (247, 248, 273, 270), (270, 273, 274, 271), (271, 274, 275, 272), (272, 275, 314, 313), (248, 332, 331, 273), (273, 331, 330, 274), (274, 330, 329, 275), (275, 329, 381, 314), (404, 403, 393, 390), (252, 276, 277, 253), (253, 277, 278, 254), (254, 278, 375, 374), (249, 250, 279, 276), (276, 279, 280, 277), (277, 280, 281, 278), (278, 281, 376, 375), (250, 251, 282, 279), (279, 282, 283, 280), (280, 283, 284, 281), (281, 284, 377, 376), (251, 311, 310, 282), (282, 310, 309, 283), (283, 309, 308, 284), (284, 308, 379, 377), (407, 404, 390, 391), (255, 285, 286, 256), (256, 286, 287, 257), (257, 287, 354, 353), (252, 253, 288, 285), (285, 288, 289, 286), (286, 289, 290, 287), (287, 290, 355, 354), (253, 254, 291, 288), (288, 291, 292, 289), (289, 292, 293, 290), (290, 293, 356, 355), (254, 374, 373, 291), (291, 373, 372, 292), (292, 372, 371, 293), (293, 371, 383, 356), (386, 389, 388, 387), (386, 387, 391, 390), (386, 390, 393, 392), (386, 392, 394, 389), (402, 407, 391, 387), (403, 406, 392, 393), (405, 408, 388, 389), (406, 409, 394, 392), (252, 285, 400, 401), (255, 258, 398, 399), (276, 252, 401, 395), (246, 267, 396, 245), (267, 249, 397, 396), (249, 276, 395, 397), (258, 246, 245, 398), (285, 255, 399, 400), (401, 400, 409, 406), (399, 398, 408, 405), (395, 401, 406, 403), (245, 396, 407, 402), (396, 397, 404, 407), (397, 395, 403, 404), (398, 245, 402, 408), (400, 399, 405, 409)])
me_cube.polygons.foreach_set('use_smooth', [True] * 408)
me_cube.use_remesh_preserve_volume = False
me_cube.use_remesh_preserve_attributes = False
me_cube.use_mirror_vertex_groups = False
me_cube.update()

# ---- objects
ob_emblem_trophy = bpy.data.objects.new('Emblem_Trophy', me_cube_006)
ob_emblem_cat = bpy.data.objects.new('Emblem_Cat', me_cube_005)
ob_emblemspring = bpy.data.objects.new('EmblemSpring', me_cube)

# ---- transforms, parenting, visibility, modifiers, constraints
ob_emblem_trophy.location = (0.0, 0.0, 0.0)
ob_emblem_trophy.lineart.crease_threshold = 0.0
_m = ob_emblem_trophy.modifiers.new('Subsurf', 'SUBSURF')
_m.uv_smooth = 'PRESERVE_CORNERS'
_m.quality = 2
_m.levels = 3
_m.show_only_control_edges = False
ob_emblem_cat.location = (0.0, 0.0, 0.0)
ob_emblem_cat.hide_viewport = True
ob_emblem_cat.lineart.crease_threshold = 0.0
_m = ob_emblem_cat.modifiers.new('Subsurf', 'SUBSURF')
_m.uv_smooth = 'PRESERVE_CORNERS'
_m.quality = 2
_m.show_only_control_edges = False
_m = ob_emblem_cat.modifiers.new('Mirror', 'MIRROR')
_m.use_clip = True
ob_emblemspring.location = (0.0, 0.0, -0.3)
ob_emblemspring.lineart.crease_threshold = 0.0

# ---- collection membership
col_collection_1.objects.link(ob_emblem_trophy)
col_collection_1.objects.link(ob_emblem_cat)
col_collection_1.objects.link(ob_emblemspring)

# ---- scene / render settings (as saved in the file)
scene.frame_start = 1; scene.frame_end = 250; scene.frame_set(0)
scene.render.engine = 'BLENDER_EEVEE_NEXT'
scene.render.resolution_percentage = 50
scene.render.dither_intensity = 0.0
scene.cycles.use_denoising = False
scene.cycles.samples = 128
scene.cycles.sampling_pattern = 'TABULATED_SOBOL'
scene.cycles.light_sampling_threshold = 0.0
scene.cycles.use_adaptive_sampling = False
scene.cycles.use_light_tree = False
scene.cycles.blur_glossy = 0.0
scene.cycles.sample_clamp_indirect = 0.0
scene.view_settings.view_transform = 'Standard'
bpy.context.view_layer.update()

# ---- added for rendering (the .blend has no active camera and no usable light): camera, sun
cam_auto = bpy.data.cameras.new('AutoCamera')
cam_auto.lens = 50.0
cam_auto.sensor_width = 36.0
cam_auto.clip_end = 1000.0
ob_auto_camera = bpy.data.objects.new('AutoCamera', cam_auto)
scene.collection.objects.link(ob_auto_camera)
ob_auto_camera.location = (0.388176, -0.465811, 0.18966)
ob_auto_camera.rotation_euler = (1.09748, -7.21219e-08, 0.694738)
scene.camera = ob_auto_camera
light_auto_sun = bpy.data.lights.new('AutoSun', 'SUN')
light_auto_sun.energy = 3.0
light_auto_sun.angle = 0.0523599
ob_auto_sun = bpy.data.objects.new('AutoSun', light_auto_sun)
scene.collection.objects.link(ob_auto_sun)
ob_auto_sun.rotation_euler = (0.872665, 0.174533, 0.523599)
bpy.context.view_layer.update()

